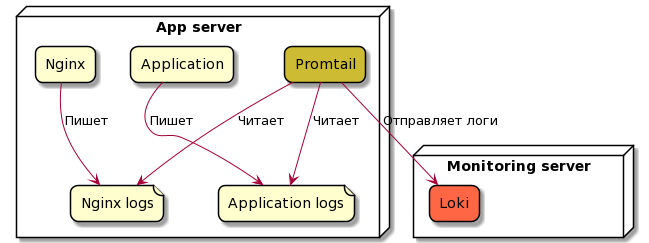

The diagram above was rendered by PlantUML. Its source (embedded in the PNG):
@startuml
skinparam roundCorner 15

node app_server as "App server" {
  rectangle promtail as "Promtail" #ccbb33
  rectangle nginx as "Nginx"
  file logs_nginx as "Nginx logs"
  file logs_app as "Application logs"
  rectangle Application
}

node "Monitoring server" {
  rectangle loki as "Loki" #ff6644
}


Application --> logs_app : Пишет
nginx --> logs_nginx : Пишет
promtail --> loki : Отправляет логи
promtail --> logs_nginx : Читает
promtail --> logs_app :  Читает
@enduml